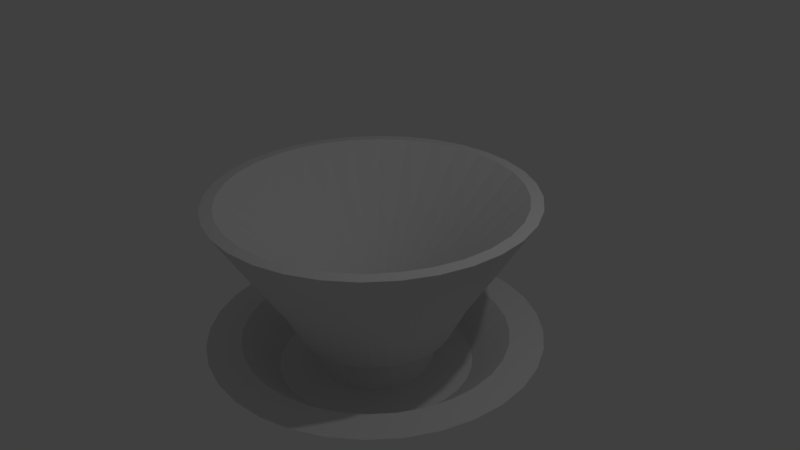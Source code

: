# Source: one.blend  (saved by Blender 2.77.0; exported with 4.5.12 LTS)
import bpy
from mathutils import Matrix  # noqa: F401  (used for matrix-valued properties, if any)

bpy.ops.wm.read_factory_settings(use_empty=True)
scene = bpy.context.scene
scene.name = 'Scene'

# ---- collections
col_collection_1 = bpy.data.collections.new('Collection 1'); scene.collection.children.link(col_collection_1)

# ---- world
world_world = bpy.data.worlds.new('World'); scene.world = world_world
world_world.color = (0.05088, 0.05088, 0.05088)
world_world.use_sun_shadow = False
world_world.sun_shadow_jitter_overblur = 0.0
world_world.cycles.sampling_method = 'MANUAL'

# ---- cameras
cam_camera = bpy.data.cameras.new('Camera')
cam_camera.clip_end = 100.0
cam_camera.lens = 35.0
cam_camera.sensor_width = 32.0
cam_camera.sensor_height = 18.0
cam_camera.ortho_scale = 7.314
cam_camera.dof.focus_distance = 0.0
cam_camera.dof.aperture_fstop = 128.0

# ---- lights
light_lamp = bpy.data.lights.new('Lamp', 'POINT')
light_lamp.transmission_factor = 0.0
light_lamp.cutoff_distance = 30.0
light_lamp.energy = 100.0
light_lamp.shadow_buffer_clip_start = 1.001
light_lamp.shadow_soft_size = 0.1
light_lamp.shadow_maximum_resolution = 0.006
light_lamp.use_absolute_resolution = True

# ---- meshes
me_cylinder = bpy.data.meshes.new('Cylinder')
me_cylinder.from_pydata([(-6.901e-08, 1.456, 0.1947), (-9.11e-08, 1.772, 0.8152), (0.284, 1.428, 0.1947), (0.3457, 1.738, 0.8152), (0.5571, 1.345, 0.1947), (0.6781, 1.637, 0.8152), (0.8088, 1.211, 0.1947), (0.9844, 1.473, 0.8152), (1.029, 1.029, 0.1947), (1.253, 1.253, 0.8152), (1.211, 0.8088, 0.1947), (1.473, 0.9844, 0.8152), (1.345, 0.5571, 0.1947), (1.637, 0.6781, 0.8152), (1.428, 0.284, 0.1947), (1.738, 0.3457, 0.8152), (1.456, -2.047e-08, 0.1947), (1.772, -8.204e-08, 0.8152), (1.428, -0.284, 0.1947), (1.738, -0.3457, 0.8152), (1.345, -0.5571, 0.1947), (1.637, -0.6781, 0.8152), (1.211, -0.8088, 0.1947), (1.473, -0.9844, 0.8152), (1.029, -1.029, 0.1947), (1.253, -1.253, 0.8152), (0.8088, -1.211, 0.1947), (0.9844, -1.473, 0.8152), (0.5571, -1.345, 0.1947), (0.6781, -1.637, 0.8152), (0.284, -1.428, 0.1947), (0.3457, -1.738, 0.8152), (-5.434e-07, -1.456, 0.1947), (-6.685e-07, -1.772, 0.8152), (-0.284, -1.428, 0.1947), (-0.3457, -1.738, 0.8152), (-0.5571, -1.345, 0.1947), (-0.6781, -1.637, 0.8152), (-0.8088, -1.211, 0.1947), (-0.9844, -1.473, 0.8152), (-1.029, -1.029, 0.1947), (-1.253, -1.253, 0.8152), (-1.211, -0.8088, 0.1947), (-1.473, -0.9844, 0.8152), (-1.345, -0.5571, 0.1947), (-1.637, -0.6781, 0.8152), (-1.428, -0.284, 0.1947), (-1.738, -0.3457, 0.8152), (-1.456, 1.275e-06, 0.1947), (-1.772, 1.495e-06, 0.8152), (-1.428, 0.284, 0.1947), (-1.738, 0.3457, 0.8152), (-1.345, 0.5571, 0.1947), (-1.637, 0.6781, 0.8152), (-1.211, 0.8088, 0.1947), (-1.473, 0.9845, 0.8152), (-1.029, 1.029, 0.1947), (-1.253, 1.253, 0.8152), (-0.8088, 1.211, 0.1947), (-0.9844, 1.473, 0.8152), (-0.5571, 1.345, 0.1947), (-0.6781, 1.637, 0.8152), (-0.284, 1.428, 0.1947), (-0.3457, 1.738, 0.8152), (0.3194, 1.606, 0.8254), (-5.499e-08, 1.637, 0.8254), (0.6266, 1.513, 0.8254), (0.9097, 1.361, 0.8254), (1.158, 1.158, 0.8254), (1.361, 0.9097, 0.8254), (1.513, 0.6266, 0.8254), (1.606, 0.3194, 0.8254), (1.637, -1.059e-07, 0.8254), (1.606, -0.3194, 0.8254), (1.513, -0.6266, 0.8254), (1.361, -0.9097, 0.8254), (1.158, -1.158, 0.8254), (0.9097, -1.361, 0.8254), (0.6266, -1.513, 0.8254), (0.3194, -1.606, 0.8254), (-5.885e-07, -1.637, 0.8254), (-0.3195, -1.606, 0.8254), (-0.6266, -1.513, 0.8254), (-0.9097, -1.361, 0.8254), (-1.158, -1.158, 0.8254), (-1.361, -0.9097, 0.8254), (-1.513, -0.6266, 0.8254), (-1.606, -0.3194, 0.8254), (-1.637, 1.352e-06, 0.8254), (-1.606, 0.3195, 0.8254), (-1.513, 0.6266, 0.8254), (-1.361, 0.9097, 0.8254), (-1.158, 1.158, 0.8254), (-0.9097, 1.361, 0.8254), (-0.6266, 1.513, 0.8254), (-0.3194, 1.606, 0.8254), (0.0952, 0.4786, -0.6105), (5.189e-08, 0.488, -0.6105), (0.1867, 0.4508, -0.6105), (0.2711, 0.4057, -0.6105), (0.345, 0.345, -0.6105), (0.4057, 0.2711, -0.6105), (0.4508, 0.1867, -0.6105), (0.4786, 0.0952, -0.6105), (0.488, 1.903e-07, -0.6105), (0.4786, -0.0952, -0.6105), (0.4508, -0.1867, -0.6105), (0.4057, -0.2711, -0.6105), (0.345, -0.345, -0.6105), (0.2711, -0.4057, -0.6105), (0.1867, -0.4508, -0.6105), (0.0952, -0.4786, -0.6105), (-1.071e-07, -0.488, -0.6105), (-0.0952, -0.4786, -0.6105), (-0.1867, -0.4508, -0.6105), (-0.2711, -0.4057, -0.6105), (-0.345, -0.345, -0.6105), (-0.4057, -0.2711, -0.6105), (-0.4508, -0.1867, -0.6105), (-0.4786, -0.09519, -0.6105), (-0.488, 6.246e-07, -0.6105), (-0.4786, 0.0952, -0.6105), (-0.4508, 0.1867, -0.6105), (-0.4057, 0.2711, -0.6105), (-0.345, 0.345, -0.6105), (-0.2711, 0.4057, -0.6105), (-0.1867, 0.4508, -0.6105), (-0.09519, 0.4786, -0.6105), (0.08027, 0.4035, -2.485), (5.843e-08, 0.4114, -2.485), (0.1574, 0.3801, -2.485), (0.2286, 0.3421, -2.485), (0.2909, 0.2909, -2.485), (0.3421, 0.2286, -2.485), (0.3801, 0.1574, -2.485), (0.4035, 0.08027, -2.485), (0.4114, 2.116e-07, -2.485), (0.4035, -0.08027, -2.485), (0.3801, -0.1574, -2.485), (0.3421, -0.2286, -2.485), (0.2909, -0.2909, -2.485), (0.2286, -0.3421, -2.485), (0.1574, -0.3801, -2.485), (0.08027, -0.4035, -2.485), (-7.563e-08, -0.4114, -2.485), (-0.08027, -0.4035, -2.485), (-0.1574, -0.3801, -2.485), (-0.2286, -0.3421, -2.485), (-0.2909, -0.2909, -2.485), (-0.3421, -0.2286, -2.485), (-0.3801, -0.1574, -2.485), (-0.4035, -0.08027, -2.485), (-0.4114, 5.778e-07, -2.485), (-0.4035, 0.08027, -2.485), (-0.3801, 0.1574, -2.485), (-0.3421, 0.2286, -2.485), (-0.2909, 0.2909, -2.485), (-0.2286, 0.3421, -2.485), (-0.1574, 0.3801, -2.485), (-0.08027, 0.4035, -2.485), (-1.528e-08, 1.068, -0.544), (0.2083, 1.047, -0.544), (0.4087, 0.9867, -0.544), (0.5933, 0.888, -0.544), (0.7552, 0.7552, -0.544), (0.888, 0.5933, -0.544), (0.9867, 0.4087, -0.544), (1.047, 0.2083, -0.544), (1.068, 6.149e-08, -0.544), (1.047, -0.2083, -0.544), (0.9867, -0.4087, -0.544), (0.888, -0.5933, -0.544), (0.7552, -0.7552, -0.544), (0.5933, -0.888, -0.544), (0.4087, -0.9867, -0.544), (0.2083, -1.047, -0.544), (-3.633e-07, -1.068, -0.544), (-0.2083, -1.047, -0.544), (-0.4087, -0.9867, -0.544), (-0.5933, -0.888, -0.544), (-0.7552, -0.7552, -0.544), (-0.888, -0.5933, -0.544), (-0.9867, -0.4087, -0.544), (-1.047, -0.2083, -0.544), (-1.068, 1.012e-06, -0.544), (-1.047, 0.2083, -0.544), (-0.9867, 0.4087, -0.544), (-0.888, 0.5933, -0.544), (-0.7552, 0.7552, -0.544), (-0.5933, 0.888, -0.544), (-0.4087, 0.9867, -0.544), (-0.2083, 1.047, -0.544), (2.104e-08, 0.8587, -1.042), (0.1675, 0.8422, -1.042), (0.3286, 0.7933, -1.042), (0.477, 0.7139, -1.042), (0.6072, 0.6072, -1.042), (0.7139, 0.477, -1.042), (0.7933, 0.3286, -1.042), (0.8422, 0.1675, -1.042), (0.8587, 1.03e-07, -1.042), (0.8422, -0.1675, -1.042), (0.7933, -0.3286, -1.042), (0.7139, -0.477, -1.042), (0.6072, -0.6072, -1.042), (0.477, -0.7139, -1.042), (0.3286, -0.7933, -1.042), (0.1675, -0.8422, -1.042), (-2.587e-07, -0.8587, -1.042), (-0.1675, -0.8422, -1.042), (-0.3286, -0.7933, -1.042), (-0.477, -0.7139, -1.042), (-0.6072, -0.6072, -1.042), (-0.7139, -0.477, -1.042), (-0.7933, -0.3286, -1.042), (-0.8422, -0.1675, -1.042), (-0.8587, 8.673e-07, -1.042), (-0.8422, 0.1675, -1.042), (-0.7933, 0.3286, -1.042), (-0.7139, 0.477, -1.042), (-0.6072, 0.6072, -1.042), (-0.477, 0.7139, -1.042), (-0.3286, 0.7933, -1.042), (-0.1675, 0.8422, -1.042), (4.309e-08, 0.6593, -1.166), (0.1286, 0.6467, -1.166), (0.2523, 0.6091, -1.166), (0.3663, 0.5482, -1.166), (0.4662, 0.4662, -1.166), (0.5482, 0.3663, -1.166), (0.6091, 0.2523, -1.166), (0.6467, 0.1286, -1.166), (0.6593, 1.434e-07, -1.166), (0.6467, -0.1286, -1.166), (0.6091, -0.2523, -1.166), (0.5482, -0.3663, -1.166), (0.4662, -0.4662, -1.166), (0.3663, -0.5482, -1.166), (0.2523, -0.6091, -1.166), (0.1286, -0.6467, -1.166), (-1.717e-07, -0.6593, -1.166), (-0.1286, -0.6467, -1.166), (-0.2523, -0.6091, -1.166), (-0.3663, -0.5482, -1.166), (-0.4662, -0.4662, -1.166), (-0.5482, -0.3663, -1.166), (-0.6091, -0.2523, -1.166), (-0.6467, -0.1286, -1.166), (-0.6593, 7.303e-07, -1.166), (-0.6467, 0.1286, -1.166), (-0.6091, 0.2523, -1.166), (-0.5482, 0.3663, -1.166), (-0.4662, 0.4662, -1.166), (-0.3663, 0.5482, -1.166), (-0.2523, 0.6091, -1.166), (-0.1286, 0.6467, -1.166), (2.626e-08, 0.6519, -1.559), (0.1272, 0.6394, -1.559), (0.2495, 0.6023, -1.559), (0.3622, 0.542, -1.559), (0.461, 0.461, -1.559), (0.542, 0.3622, -1.559), (0.6023, 0.2495, -1.559), (0.6394, 0.1272, -1.559), (0.6519, 1.514e-07, -1.559), (0.6394, -0.1272, -1.559), (0.6023, -0.2495, -1.559), (0.542, -0.3622, -1.559), (0.461, -0.461, -1.559), (0.3622, -0.542, -1.559), (0.2495, -0.6023, -1.559), (0.1272, -0.6394, -1.559), (-1.862e-07, -0.6519, -1.559), (-0.1272, -0.6394, -1.559), (-0.2495, -0.6023, -1.559), (-0.3622, -0.542, -1.559), (-0.461, -0.461, -1.559), (-0.542, -0.3622, -1.559), (-0.6023, -0.2495, -1.559), (-0.6394, -0.1272, -1.559), (-0.6519, 7.316e-07, -1.559), (-0.6394, 0.1272, -1.559), (-0.6023, 0.2495, -1.559), (-0.542, 0.3622, -1.559), (-0.461, 0.461, -1.559), (-0.3622, 0.542, -1.559), (-0.2495, 0.6023, -1.559), (-0.1272, 0.6394, -1.559), (-2.644e-08, 1.089, -1.59), (0.2124, 1.068, -1.59), (0.4166, 1.006, -1.59), (0.6048, 0.9051, -1.59), (0.7697, 0.7697, -1.59), (0.9051, 0.6048, -1.59), (1.006, 0.4166, -1.59), (1.068, 0.2124, -1.59), (1.089, 7.982e-08, -1.59), (1.068, -0.2124, -1.59), (1.006, -0.4166, -1.59), (0.9051, -0.6048, -1.59), (0.7697, -0.7697, -1.59), (0.6048, -0.9051, -1.59), (0.4166, -1.006, -1.59), (0.2124, -1.068, -1.59), (-3.811e-07, -1.089, -1.59), (-0.2124, -1.068, -1.59), (-0.4166, -1.006, -1.59), (-0.6048, -0.9051, -1.59), (-0.7697, -0.7697, -1.59), (-0.9051, -0.6048, -1.59), (-1.006, -0.4166, -1.59), (-1.068, -0.2124, -1.59), (-1.089, 1.049e-06, -1.59), (-1.068, 0.2124, -1.59), (-1.006, 0.4166, -1.59), (-0.9051, 0.6048, -1.59), (-0.7697, 0.7697, -1.59), (-0.6048, 0.9051, -1.59), (-0.4166, 1.006, -1.59), (-0.2124, 1.068, -1.59), (-6.678e-08, 1.492, -1.147), (0.291, 1.463, -1.147), (0.5708, 1.378, -1.147), (0.8286, 1.24, -1.147), (1.055, 1.055, -1.147), (1.24, 0.8286, -1.147), (1.378, 0.5708, -1.147), (1.463, 0.291, -1.147), (1.492, -6.524e-08, -1.147), (1.463, -0.291, -1.147), (1.378, -0.5708, -1.147), (1.24, -0.8286, -1.147), (1.055, -1.055, -1.147), (0.8286, -1.24, -1.147), (0.5708, -1.378, -1.147), (0.291, -1.463, -1.147), (-5.528e-07, -1.492, -1.147), (-0.291, -1.463, -1.147), (-0.5708, -1.378, -1.147), (-0.8286, -1.24, -1.147), (-1.055, -1.055, -1.147), (-1.24, -0.8286, -1.147), (-1.378, -0.5708, -1.147), (-1.463, -0.291, -1.147), (-1.492, 1.262e-06, -1.147), (-1.463, 0.291, -1.147), (-1.378, 0.5708, -1.147), (-1.24, 0.8286, -1.147), (-1.055, 1.055, -1.147), (-0.8286, 1.24, -1.147), (-0.5708, 1.378, -1.147), (-0.291, 1.463, -1.147), (-8.735e-08, 1.867, -1.147), (0.3643, 1.831, -1.147), (0.7146, 1.725, -1.147), (1.037, 1.553, -1.147), (1.32, 1.32, -1.147), (1.553, 1.037, -1.147), (1.725, 0.7146, -1.147), (1.831, 0.3643, -1.147), (1.867, -1.549e-07, -1.147), (1.831, -0.3643, -1.147), (1.725, -0.7146, -1.147), (1.553, -1.037, -1.147), (1.32, -1.32, -1.147), (1.037, -1.553, -1.147), (0.7146, -1.725, -1.147), (0.3643, -1.831, -1.147), (-6.958e-07, -1.867, -1.147), (-0.3643, -1.831, -1.147), (-0.7146, -1.725, -1.147), (-1.037, -1.553, -1.147), (-1.32, -1.32, -1.147), (-1.553, -1.037, -1.147), (-1.725, -0.7146, -1.147), (-1.831, -0.3643, -1.147), (-1.867, 1.507e-06, -1.147), (-1.831, 0.3643, -1.147), (-1.725, 0.7146, -1.147), (-1.553, 1.037, -1.147), (-1.32, 1.32, -1.147), (-1.037, 1.553, -1.147), (-0.7146, 1.725, -1.147), (-0.3643, 1.831, -1.147)], [], [(0, 1, 3, 2), (2, 3, 5, 4), (4, 5, 7, 6), (6, 7, 9, 8), (8, 9, 11, 10), (10, 11, 13, 12), (12, 13, 15, 14), (14, 15, 17, 16), (16, 17, 19, 18), (18, 19, 21, 20), (20, 21, 23, 22), (22, 23, 25, 24), (24, 25, 27, 26), (26, 27, 29, 28), (28, 29, 31, 30), (30, 31, 33, 32), (32, 33, 35, 34), (34, 35, 37, 36), (36, 37, 39, 38), (38, 39, 41, 40), (40, 41, 43, 42), (42, 43, 45, 44), (44, 45, 47, 46), (46, 47, 49, 48), (48, 49, 51, 50), (50, 51, 53, 52), (52, 53, 55, 54), (54, 55, 57, 56), (56, 57, 59, 58), (58, 59, 61, 60), (15, 13, 70, 71), (60, 61, 63, 62), (62, 63, 1, 0), (30, 32, 176, 175), (82, 81, 113, 114), (33, 31, 79, 80), (51, 49, 88, 89), (7, 5, 66, 67), (25, 23, 75, 76), (43, 41, 84, 85), (61, 59, 93, 94), (17, 15, 71, 72), (35, 33, 80, 81), (53, 51, 89, 90), (9, 7, 67, 68), (27, 25, 76, 77), (45, 43, 85, 86), (63, 61, 94, 95), (19, 17, 72, 73), (37, 35, 81, 82), (55, 53, 90, 91), (11, 9, 68, 69), (29, 27, 77, 78), (47, 45, 86, 87), (3, 1, 65, 64), (1, 63, 95, 65), (21, 19, 73, 74), (39, 37, 82, 83), (57, 55, 91, 92), (13, 11, 69, 70), (31, 29, 78, 79), (49, 47, 87, 88), (5, 3, 64, 66), (23, 21, 74, 75), (41, 39, 83, 84), (59, 57, 92, 93), (117, 116, 148, 149), (69, 68, 100, 101), (65, 95, 127, 97), (83, 82, 114, 115), (70, 69, 101, 102), (84, 83, 115, 116), (71, 70, 102, 103), (85, 84, 116, 117), (72, 71, 103, 104), (86, 85, 117, 118), (73, 72, 104, 105), (87, 86, 118, 119), (74, 73, 105, 106), (88, 87, 119, 120), (75, 74, 106, 107), (89, 88, 120, 121), (76, 75, 107, 108), (90, 89, 121, 122), (77, 76, 108, 109), (91, 90, 122, 123), (78, 77, 109, 110), (64, 65, 97, 96), (92, 91, 123, 124), (79, 78, 110, 111), (66, 64, 96, 98), (93, 92, 124, 125), (80, 79, 111, 112), (67, 66, 98, 99), (94, 93, 125, 126), (81, 80, 112, 113), (68, 67, 99, 100), (95, 94, 126, 127), (128, 129, 159, 158, 157, 156, 155, 154, 153, 152, 151, 150, 149, 148, 147, 146, 145, 144, 143, 142, 141, 140, 139, 138, 137, 136, 135, 134, 133, 132, 131, 130), (104, 103, 135, 136), (118, 117, 149, 150), (105, 104, 136, 137), (119, 118, 150, 151), (106, 105, 137, 138), (120, 119, 151, 152), (107, 106, 138, 139), (121, 120, 152, 153), (108, 107, 139, 140), (122, 121, 153, 154), (109, 108, 140, 141), (123, 122, 154, 155), (110, 109, 141, 142), (96, 97, 129, 128), (124, 123, 155, 156), (111, 110, 142, 143), (98, 96, 128, 130), (125, 124, 156, 157), (112, 111, 143, 144), (99, 98, 130, 131), (126, 125, 157, 158), (113, 112, 144, 145), (100, 99, 131, 132), (127, 126, 158, 159), (114, 113, 145, 146), (101, 100, 132, 133), (97, 127, 159, 129), (115, 114, 146, 147), (102, 101, 133, 134), (116, 115, 147, 148), (103, 102, 134, 135), (186, 187, 219, 218), (48, 50, 185, 184), (4, 6, 163, 162), (22, 24, 172, 171), (40, 42, 181, 180), (58, 60, 190, 189), (14, 16, 168, 167), (32, 34, 177, 176), (50, 52, 186, 185), (6, 8, 164, 163), (24, 26, 173, 172), (42, 44, 182, 181), (60, 62, 191, 190), (16, 18, 169, 168), (34, 36, 178, 177), (52, 54, 187, 186), (8, 10, 165, 164), (26, 28, 174, 173), (44, 46, 183, 182), (0, 2, 161, 160), (62, 0, 160, 191), (18, 20, 170, 169), (36, 38, 179, 178), (54, 56, 188, 187), (10, 12, 166, 165), (28, 30, 175, 174), (46, 48, 184, 183), (2, 4, 162, 161), (20, 22, 171, 170), (38, 40, 180, 179), (56, 58, 189, 188), (12, 14, 167, 166), (221, 222, 254, 253), (173, 174, 206, 205), (160, 161, 193, 192), (187, 188, 220, 219), (174, 175, 207, 206), (161, 162, 194, 193), (188, 189, 221, 220), (175, 176, 208, 207), (162, 163, 195, 194), (189, 190, 222, 221), (176, 177, 209, 208), (163, 164, 196, 195), (190, 191, 223, 222), (177, 178, 210, 209), (164, 165, 197, 196), (191, 160, 192, 223), (178, 179, 211, 210), (165, 166, 198, 197), (179, 180, 212, 211), (166, 167, 199, 198), (180, 181, 213, 212), (167, 168, 200, 199), (181, 182, 214, 213), (168, 169, 201, 200), (182, 183, 215, 214), (169, 170, 202, 201), (183, 184, 216, 215), (170, 171, 203, 202), (184, 185, 217, 216), (171, 172, 204, 203), (185, 186, 218, 217), (172, 173, 205, 204), (243, 244, 276, 275), (208, 209, 241, 240), (195, 196, 228, 227), (222, 223, 255, 254), (209, 210, 242, 241), (196, 197, 229, 228), (223, 192, 224, 255), (210, 211, 243, 242), (197, 198, 230, 229), (211, 212, 244, 243), (198, 199, 231, 230), (212, 213, 245, 244), (199, 200, 232, 231), (213, 214, 246, 245), (200, 201, 233, 232), (214, 215, 247, 246), (201, 202, 234, 233), (215, 216, 248, 247), (202, 203, 235, 234), (216, 217, 249, 248), (203, 204, 236, 235), (217, 218, 250, 249), (204, 205, 237, 236), (218, 219, 251, 250), (205, 206, 238, 237), (192, 193, 225, 224), (219, 220, 252, 251), (206, 207, 239, 238), (193, 194, 226, 225), (220, 221, 253, 252), (207, 208, 240, 239), (194, 195, 227, 226), (230, 231, 263, 262), (244, 245, 277, 276), (231, 232, 264, 263), (245, 246, 278, 277), (232, 233, 265, 264), (246, 247, 279, 278), (233, 234, 266, 265), (247, 248, 280, 279), (234, 235, 267, 266), (248, 249, 281, 280), (235, 236, 268, 267), (249, 250, 282, 281), (236, 237, 269, 268), (250, 251, 283, 282), (237, 238, 270, 269), (224, 225, 257, 256), (251, 252, 284, 283), (238, 239, 271, 270), (225, 226, 258, 257), (252, 253, 285, 284), (239, 240, 272, 271), (226, 227, 259, 258), (253, 254, 286, 285), (240, 241, 273, 272), (227, 228, 260, 259), (254, 255, 287, 286), (241, 242, 274, 273), (228, 229, 261, 260), (255, 224, 256, 287), (242, 243, 275, 274), (229, 230, 262, 261), (278, 279, 311, 310), (265, 266, 298, 297), (279, 280, 312, 311), (266, 267, 299, 298), (280, 281, 313, 312), (267, 268, 300, 299), (281, 282, 314, 313), (268, 269, 301, 300), (282, 283, 315, 314), (269, 270, 302, 301), (256, 257, 289, 288), (283, 284, 316, 315), (270, 271, 303, 302), (257, 258, 290, 289), (284, 285, 317, 316), (271, 272, 304, 303), (258, 259, 291, 290), (285, 286, 318, 317), (272, 273, 305, 304), (259, 260, 292, 291), (286, 287, 319, 318), (273, 274, 306, 305), (260, 261, 293, 292), (287, 256, 288, 319), (274, 275, 307, 306), (261, 262, 294, 293), (275, 276, 308, 307), (262, 263, 295, 294), (276, 277, 309, 308), (263, 264, 296, 295), (277, 278, 310, 309), (264, 265, 297, 296), (313, 314, 346, 345), (300, 301, 333, 332), (314, 315, 347, 346), (301, 302, 334, 333), (288, 289, 321, 320), (315, 316, 348, 347), (302, 303, 335, 334), (289, 290, 322, 321), (316, 317, 349, 348), (303, 304, 336, 335), (290, 291, 323, 322), (317, 318, 350, 349), (304, 305, 337, 336), (291, 292, 324, 323), (318, 319, 351, 350), (305, 306, 338, 337), (292, 293, 325, 324), (319, 288, 320, 351), (306, 307, 339, 338), (293, 294, 326, 325), (307, 308, 340, 339), (294, 295, 327, 326), (308, 309, 341, 340), (295, 296, 328, 327), (309, 310, 342, 341), (296, 297, 329, 328), (310, 311, 343, 342), (297, 298, 330, 329), (311, 312, 344, 343), (298, 299, 331, 330), (312, 313, 345, 344), (299, 300, 332, 331), (340, 341, 373, 372), (327, 328, 360, 359), (341, 342, 374, 373), (328, 329, 361, 360), (342, 343, 375, 374), (329, 330, 362, 361), (343, 344, 376, 375), (330, 331, 363, 362), (344, 345, 377, 376), (331, 332, 364, 363), (345, 346, 378, 377), (332, 333, 365, 364), (346, 347, 379, 378), (333, 334, 366, 365), (320, 321, 353, 352), (347, 348, 380, 379), (334, 335, 367, 366), (321, 322, 354, 353), (348, 349, 381, 380), (335, 336, 368, 367), (322, 323, 355, 354), (349, 350, 382, 381), (336, 337, 369, 368), (323, 324, 356, 355), (350, 351, 383, 382), (337, 338, 370, 369), (324, 325, 357, 356), (351, 320, 352, 383), (338, 339, 371, 370), (325, 326, 358, 357), (339, 340, 372, 371), (326, 327, 359, 358)])
me_cylinder.use_remesh_preserve_volume = False
me_cylinder.use_remesh_preserve_attributes = False
me_cylinder.use_mirror_vertex_groups = False
me_cylinder.update()

# ---- objects
ob_cylinder = bpy.data.objects.new('Cylinder', me_cylinder)
ob_lamp = bpy.data.objects.new('Lamp', light_lamp)
ob_camera = bpy.data.objects.new('Camera', cam_camera)

# ---- transforms, parenting, visibility, modifiers, constraints
ob_cylinder.location = (0.0, 0.0, 0.0)
ob_cylinder.scale = (1.2, 1.2, 1.0)
ob_cylinder.lineart.crease_threshold = 0.0
ob_lamp.location = (4.076, 1.005, 5.904)
ob_lamp.rotation_euler = (0.6503, 0.05522, 1.866)
ob_lamp.lock_rotations_4d = False
ob_lamp.empty_display_type = 'ARROWS'
ob_lamp.color = (0.0, 0.0, 0.0, 0.0)
ob_lamp.lineart.crease_threshold = 0.0
ob_camera.location = (7.481, -6.508, 5.344)
ob_camera.rotation_euler = (1.109, 0.01082, 0.8149)
ob_camera.lock_rotations_4d = False
ob_camera.empty_display_type = 'ARROWS'
ob_camera.color = (0.0, 0.0, 0.0, 0.0)
ob_camera.display_type = 'WIRE'
ob_camera.lineart.crease_threshold = 0.0

# ---- collection membership
col_collection_1.objects.link(ob_cylinder)
col_collection_1.objects.link(ob_lamp)
col_collection_1.objects.link(ob_camera)

# ---- scene / render settings (as saved in the file)
scene.camera = ob_camera
scene.frame_start = 1; scene.frame_end = 250; scene.frame_set(1)
scene.render.engine = 'BLENDER_EEVEE_NEXT'
scene.render.resolution_percentage = 50
scene.render.dither_intensity = 0.0
scene.cycles.use_denoising = False
scene.cycles.samples = 128
scene.cycles.sampling_pattern = 'TABULATED_SOBOL'
scene.cycles.light_sampling_threshold = 0.0
scene.cycles.use_adaptive_sampling = False
scene.cycles.use_light_tree = False
scene.cycles.blur_glossy = 0.0
scene.cycles.sample_clamp_indirect = 0.0
scene.view_settings.view_transform = 'Standard'
bpy.context.view_layer.update()
